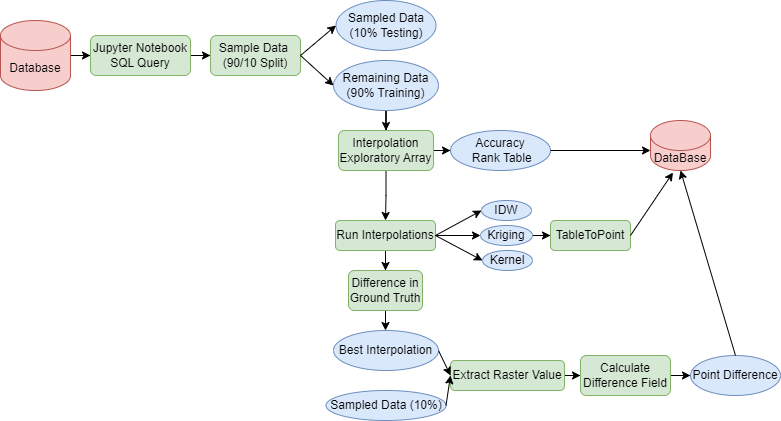

The diagram above was exported from draw.io. Its source (the exported page's mxGraphModel, read from the mxfile embedded in the PNG):
<mxGraphModel dx="794" dy="466" grid="1" gridSize="10" guides="1" tooltips="1" connect="1" arrows="1" fold="1" page="1" pageScale="1" pageWidth="850" pageHeight="1100" math="0" shadow="0">
  <root>
    <mxCell id="0" />
    <mxCell id="1" parent="0" />
    <mxCell id="54OiZmkvpBGrTVp1ZJtK-4" value="" style="edgeStyle=orthogonalEdgeStyle;rounded=0;orthogonalLoop=1;jettySize=auto;html=1;" edge="1" parent="1" source="54OiZmkvpBGrTVp1ZJtK-1" target="54OiZmkvpBGrTVp1ZJtK-2">
      <mxGeometry relative="1" as="geometry" />
    </mxCell>
    <mxCell id="54OiZmkvpBGrTVp1ZJtK-1" value="Database" style="shape=cylinder3;whiteSpace=wrap;html=1;boundedLbl=1;backgroundOutline=1;size=15;fillColor=#f8cecc;strokeColor=#b85450;" vertex="1" parent="1">
      <mxGeometry x="40" y="110" width="70" height="70" as="geometry" />
    </mxCell>
    <mxCell id="54OiZmkvpBGrTVp1ZJtK-6" value="" style="edgeStyle=orthogonalEdgeStyle;rounded=0;orthogonalLoop=1;jettySize=auto;html=1;" edge="1" parent="1" source="54OiZmkvpBGrTVp1ZJtK-2" target="54OiZmkvpBGrTVp1ZJtK-5">
      <mxGeometry relative="1" as="geometry" />
    </mxCell>
    <mxCell id="54OiZmkvpBGrTVp1ZJtK-2" value="Jupyter Notebook SQL Query" style="rounded=1;whiteSpace=wrap;html=1;fillColor=#d5e8d4;strokeColor=#82b366;" vertex="1" parent="1">
      <mxGeometry x="130" y="125" width="100" height="40" as="geometry" />
    </mxCell>
    <mxCell id="54OiZmkvpBGrTVp1ZJtK-5" value="Sample Data&amp;nbsp;&lt;div&gt;(90/10 Split)&lt;/div&gt;" style="rounded=1;whiteSpace=wrap;html=1;fillColor=#d5e8d4;strokeColor=#82b366;" vertex="1" parent="1">
      <mxGeometry x="250" y="125" width="90" height="40" as="geometry" />
    </mxCell>
    <mxCell id="54OiZmkvpBGrTVp1ZJtK-7" value="Sampled Data&lt;div&gt;(10% Testing)&lt;/div&gt;" style="ellipse;whiteSpace=wrap;html=1;fillColor=#dae8fc;strokeColor=#6c8ebf;" vertex="1" parent="1">
      <mxGeometry x="375.5" y="90" width="100" height="50" as="geometry" />
    </mxCell>
    <mxCell id="54OiZmkvpBGrTVp1ZJtK-13" value="" style="edgeStyle=orthogonalEdgeStyle;rounded=0;orthogonalLoop=1;jettySize=auto;html=1;" edge="1" parent="1" source="54OiZmkvpBGrTVp1ZJtK-8" target="54OiZmkvpBGrTVp1ZJtK-12">
      <mxGeometry relative="1" as="geometry" />
    </mxCell>
    <mxCell id="54OiZmkvpBGrTVp1ZJtK-8" value="Remaining Data&lt;div&gt;(90% Training)&lt;/div&gt;" style="ellipse;whiteSpace=wrap;html=1;fillColor=#dae8fc;strokeColor=#6c8ebf;" vertex="1" parent="1">
      <mxGeometry x="373" y="150" width="105" height="50" as="geometry" />
    </mxCell>
    <mxCell id="54OiZmkvpBGrTVp1ZJtK-10" value="" style="endArrow=classic;html=1;rounded=0;exitX=1;exitY=0.5;exitDx=0;exitDy=0;entryX=0;entryY=0.5;entryDx=0;entryDy=0;" edge="1" parent="1" source="54OiZmkvpBGrTVp1ZJtK-5" target="54OiZmkvpBGrTVp1ZJtK-7">
      <mxGeometry width="50" height="50" relative="1" as="geometry">
        <mxPoint x="260" y="250" as="sourcePoint" />
        <mxPoint x="310" y="200" as="targetPoint" />
      </mxGeometry>
    </mxCell>
    <mxCell id="54OiZmkvpBGrTVp1ZJtK-11" value="" style="endArrow=classic;html=1;rounded=0;exitX=1;exitY=0.5;exitDx=0;exitDy=0;entryX=0;entryY=0.5;entryDx=0;entryDy=0;" edge="1" parent="1" source="54OiZmkvpBGrTVp1ZJtK-5" target="54OiZmkvpBGrTVp1ZJtK-8">
      <mxGeometry width="50" height="50" relative="1" as="geometry">
        <mxPoint x="360" y="320" as="sourcePoint" />
        <mxPoint x="410" y="270" as="targetPoint" />
      </mxGeometry>
    </mxCell>
    <mxCell id="54OiZmkvpBGrTVp1ZJtK-16" value="" style="edgeStyle=orthogonalEdgeStyle;rounded=0;orthogonalLoop=1;jettySize=auto;html=1;" edge="1" parent="1" source="54OiZmkvpBGrTVp1ZJtK-12" target="54OiZmkvpBGrTVp1ZJtK-14">
      <mxGeometry relative="1" as="geometry" />
    </mxCell>
    <mxCell id="54OiZmkvpBGrTVp1ZJtK-19" value="" style="edgeStyle=orthogonalEdgeStyle;rounded=0;orthogonalLoop=1;jettySize=auto;html=1;" edge="1" parent="1" source="54OiZmkvpBGrTVp1ZJtK-12" target="54OiZmkvpBGrTVp1ZJtK-18">
      <mxGeometry relative="1" as="geometry" />
    </mxCell>
    <mxCell id="54OiZmkvpBGrTVp1ZJtK-12" value="Interpolation Exploratory Array" style="rounded=1;whiteSpace=wrap;html=1;fillColor=#d5e8d4;strokeColor=#82b366;" vertex="1" parent="1">
      <mxGeometry x="378" y="220" width="95" height="40" as="geometry" />
    </mxCell>
    <mxCell id="54OiZmkvpBGrTVp1ZJtK-32" value="" style="edgeStyle=orthogonalEdgeStyle;rounded=0;orthogonalLoop=1;jettySize=auto;html=1;" edge="1" parent="1" source="54OiZmkvpBGrTVp1ZJtK-14" target="54OiZmkvpBGrTVp1ZJtK-31">
      <mxGeometry relative="1" as="geometry" />
    </mxCell>
    <mxCell id="54OiZmkvpBGrTVp1ZJtK-14" value="Run Interpolations" style="rounded=1;whiteSpace=wrap;html=1;fillColor=#d5e8d4;strokeColor=#82b366;" vertex="1" parent="1">
      <mxGeometry x="375" y="310" width="100" height="30" as="geometry" />
    </mxCell>
    <mxCell id="54OiZmkvpBGrTVp1ZJtK-18" value="Accuracy&lt;div&gt;&amp;nbsp;Rank Table&lt;/div&gt;" style="ellipse;whiteSpace=wrap;html=1;fillColor=#dae8fc;strokeColor=#6c8ebf;" vertex="1" parent="1">
      <mxGeometry x="490" y="220" width="100" height="40" as="geometry" />
    </mxCell>
    <mxCell id="54OiZmkvpBGrTVp1ZJtK-20" value="DataBase" style="shape=cylinder3;whiteSpace=wrap;html=1;boundedLbl=1;backgroundOutline=1;size=15;fillColor=#f8cecc;strokeColor=#b85450;" vertex="1" parent="1">
      <mxGeometry x="690" y="210" width="60" height="50" as="geometry" />
    </mxCell>
    <mxCell id="54OiZmkvpBGrTVp1ZJtK-21" value="" style="endArrow=classic;html=1;rounded=0;exitX=1;exitY=0.5;exitDx=0;exitDy=0;entryX=0;entryY=0;entryDx=0;entryDy=30;entryPerimeter=0;" edge="1" parent="1" source="54OiZmkvpBGrTVp1ZJtK-18" target="54OiZmkvpBGrTVp1ZJtK-20">
      <mxGeometry width="50" height="50" relative="1" as="geometry">
        <mxPoint x="530" y="370" as="sourcePoint" />
        <mxPoint x="580" y="320" as="targetPoint" />
      </mxGeometry>
    </mxCell>
    <mxCell id="54OiZmkvpBGrTVp1ZJtK-22" value="IDW" style="ellipse;whiteSpace=wrap;html=1;fillColor=#dae8fc;strokeColor=#6c8ebf;" vertex="1" parent="1">
      <mxGeometry x="521" y="290" width="50" height="20" as="geometry" />
    </mxCell>
    <mxCell id="54OiZmkvpBGrTVp1ZJtK-23" value="" style="endArrow=classic;html=1;rounded=0;exitX=1;exitY=0.5;exitDx=0;exitDy=0;entryX=0;entryY=0.5;entryDx=0;entryDy=0;" edge="1" parent="1" source="54OiZmkvpBGrTVp1ZJtK-14" target="54OiZmkvpBGrTVp1ZJtK-22">
      <mxGeometry width="50" height="50" relative="1" as="geometry">
        <mxPoint x="470" y="380" as="sourcePoint" />
        <mxPoint x="520" y="330" as="targetPoint" />
      </mxGeometry>
    </mxCell>
    <mxCell id="54OiZmkvpBGrTVp1ZJtK-24" value="" style="endArrow=classic;html=1;rounded=0;exitX=1;exitY=0.5;exitDx=0;exitDy=0;" edge="1" parent="1" source="54OiZmkvpBGrTVp1ZJtK-14">
      <mxGeometry width="50" height="50" relative="1" as="geometry">
        <mxPoint x="510" y="420" as="sourcePoint" />
        <mxPoint x="520" y="325" as="targetPoint" />
      </mxGeometry>
    </mxCell>
    <mxCell id="54OiZmkvpBGrTVp1ZJtK-29" value="" style="edgeStyle=orthogonalEdgeStyle;rounded=0;orthogonalLoop=1;jettySize=auto;html=1;" edge="1" parent="1" source="54OiZmkvpBGrTVp1ZJtK-25" target="54OiZmkvpBGrTVp1ZJtK-28">
      <mxGeometry relative="1" as="geometry" />
    </mxCell>
    <mxCell id="54OiZmkvpBGrTVp1ZJtK-25" value="Kriging" style="ellipse;whiteSpace=wrap;html=1;fillColor=#dae8fc;strokeColor=#6c8ebf;" vertex="1" parent="1">
      <mxGeometry x="520" y="315" width="52" height="20" as="geometry" />
    </mxCell>
    <mxCell id="54OiZmkvpBGrTVp1ZJtK-26" value="Kernel" style="ellipse;whiteSpace=wrap;html=1;fillColor=#dae8fc;strokeColor=#6c8ebf;" vertex="1" parent="1">
      <mxGeometry x="522" y="340" width="50" height="20" as="geometry" />
    </mxCell>
    <mxCell id="54OiZmkvpBGrTVp1ZJtK-27" value="" style="endArrow=classic;html=1;rounded=0;exitX=1;exitY=0.5;exitDx=0;exitDy=0;entryX=0;entryY=0.5;entryDx=0;entryDy=0;" edge="1" parent="1" source="54OiZmkvpBGrTVp1ZJtK-14" target="54OiZmkvpBGrTVp1ZJtK-26">
      <mxGeometry width="50" height="50" relative="1" as="geometry">
        <mxPoint x="480" y="410" as="sourcePoint" />
        <mxPoint x="530" y="360" as="targetPoint" />
      </mxGeometry>
    </mxCell>
    <mxCell id="54OiZmkvpBGrTVp1ZJtK-28" value="TableToPoint" style="rounded=1;whiteSpace=wrap;html=1;fillColor=#d5e8d4;strokeColor=#82b366;" vertex="1" parent="1">
      <mxGeometry x="590" y="310" width="80" height="30" as="geometry" />
    </mxCell>
    <mxCell id="54OiZmkvpBGrTVp1ZJtK-30" value="" style="endArrow=classic;html=1;rounded=0;exitX=1;exitY=0.5;exitDx=0;exitDy=0;entryX=0.375;entryY=1.04;entryDx=0;entryDy=0;entryPerimeter=0;" edge="1" parent="1" source="54OiZmkvpBGrTVp1ZJtK-28" target="54OiZmkvpBGrTVp1ZJtK-20">
      <mxGeometry width="50" height="50" relative="1" as="geometry">
        <mxPoint x="700" y="350" as="sourcePoint" />
        <mxPoint x="750" y="300" as="targetPoint" />
      </mxGeometry>
    </mxCell>
    <mxCell id="54OiZmkvpBGrTVp1ZJtK-34" value="" style="edgeStyle=orthogonalEdgeStyle;rounded=0;orthogonalLoop=1;jettySize=auto;html=1;" edge="1" parent="1" source="54OiZmkvpBGrTVp1ZJtK-31" target="54OiZmkvpBGrTVp1ZJtK-33">
      <mxGeometry relative="1" as="geometry" />
    </mxCell>
    <mxCell id="54OiZmkvpBGrTVp1ZJtK-31" value="Difference in Ground Truth" style="rounded=1;whiteSpace=wrap;html=1;fillColor=#d5e8d4;strokeColor=#82b366;" vertex="1" parent="1">
      <mxGeometry x="388" y="360" width="74" height="40" as="geometry" />
    </mxCell>
    <mxCell id="54OiZmkvpBGrTVp1ZJtK-33" value="Best Interpolation" style="ellipse;whiteSpace=wrap;html=1;fillColor=#dae8fc;strokeColor=#6c8ebf;" vertex="1" parent="1">
      <mxGeometry x="373" y="420" width="105" height="40" as="geometry" />
    </mxCell>
    <mxCell id="54OiZmkvpBGrTVp1ZJtK-40" value="" style="edgeStyle=orthogonalEdgeStyle;rounded=0;orthogonalLoop=1;jettySize=auto;html=1;" edge="1" parent="1" source="54OiZmkvpBGrTVp1ZJtK-35" target="54OiZmkvpBGrTVp1ZJtK-39">
      <mxGeometry relative="1" as="geometry" />
    </mxCell>
    <mxCell id="54OiZmkvpBGrTVp1ZJtK-35" value="Extract Raster Value" style="rounded=1;whiteSpace=wrap;html=1;fillColor=#d5e8d4;strokeColor=#82b366;" vertex="1" parent="1">
      <mxGeometry x="490" y="450" width="114" height="30" as="geometry" />
    </mxCell>
    <mxCell id="54OiZmkvpBGrTVp1ZJtK-36" value="Sampled Data (10%)" style="ellipse;whiteSpace=wrap;html=1;fillColor=#dae8fc;strokeColor=#6c8ebf;" vertex="1" parent="1">
      <mxGeometry x="365.5" y="480" width="120" height="30" as="geometry" />
    </mxCell>
    <mxCell id="54OiZmkvpBGrTVp1ZJtK-37" value="" style="endArrow=classic;html=1;rounded=0;exitX=1;exitY=0.5;exitDx=0;exitDy=0;entryX=0;entryY=0.5;entryDx=0;entryDy=0;" edge="1" parent="1" source="54OiZmkvpBGrTVp1ZJtK-36" target="54OiZmkvpBGrTVp1ZJtK-35">
      <mxGeometry width="50" height="50" relative="1" as="geometry">
        <mxPoint x="500" y="590" as="sourcePoint" />
        <mxPoint x="550" y="540" as="targetPoint" />
      </mxGeometry>
    </mxCell>
    <mxCell id="54OiZmkvpBGrTVp1ZJtK-38" value="" style="endArrow=classic;html=1;rounded=0;exitX=1;exitY=0.5;exitDx=0;exitDy=0;entryX=0;entryY=0.5;entryDx=0;entryDy=0;" edge="1" parent="1" source="54OiZmkvpBGrTVp1ZJtK-33" target="54OiZmkvpBGrTVp1ZJtK-35">
      <mxGeometry width="50" height="50" relative="1" as="geometry">
        <mxPoint x="530" y="550" as="sourcePoint" />
        <mxPoint x="580" y="500" as="targetPoint" />
      </mxGeometry>
    </mxCell>
    <mxCell id="54OiZmkvpBGrTVp1ZJtK-42" value="" style="edgeStyle=orthogonalEdgeStyle;rounded=0;orthogonalLoop=1;jettySize=auto;html=1;" edge="1" parent="1" source="54OiZmkvpBGrTVp1ZJtK-39" target="54OiZmkvpBGrTVp1ZJtK-41">
      <mxGeometry relative="1" as="geometry" />
    </mxCell>
    <mxCell id="54OiZmkvpBGrTVp1ZJtK-39" value="Calculate Difference Field" style="rounded=1;whiteSpace=wrap;html=1;fillColor=#d5e8d4;strokeColor=#82b366;" vertex="1" parent="1">
      <mxGeometry x="620" y="445" width="90" height="40" as="geometry" />
    </mxCell>
    <mxCell id="54OiZmkvpBGrTVp1ZJtK-41" value="Point Difference" style="ellipse;whiteSpace=wrap;html=1;fillColor=#dae8fc;strokeColor=#6c8ebf;" vertex="1" parent="1">
      <mxGeometry x="730" y="445" width="90" height="40" as="geometry" />
    </mxCell>
    <mxCell id="54OiZmkvpBGrTVp1ZJtK-43" value="" style="endArrow=classic;html=1;rounded=0;exitX=0.5;exitY=0;exitDx=0;exitDy=0;entryX=0.5;entryY=1;entryDx=0;entryDy=0;entryPerimeter=0;" edge="1" parent="1" source="54OiZmkvpBGrTVp1ZJtK-41" target="54OiZmkvpBGrTVp1ZJtK-20">
      <mxGeometry width="50" height="50" relative="1" as="geometry">
        <mxPoint x="710" y="400" as="sourcePoint" />
        <mxPoint x="760" y="350" as="targetPoint" />
      </mxGeometry>
    </mxCell>
  </root>
</mxGraphModel>